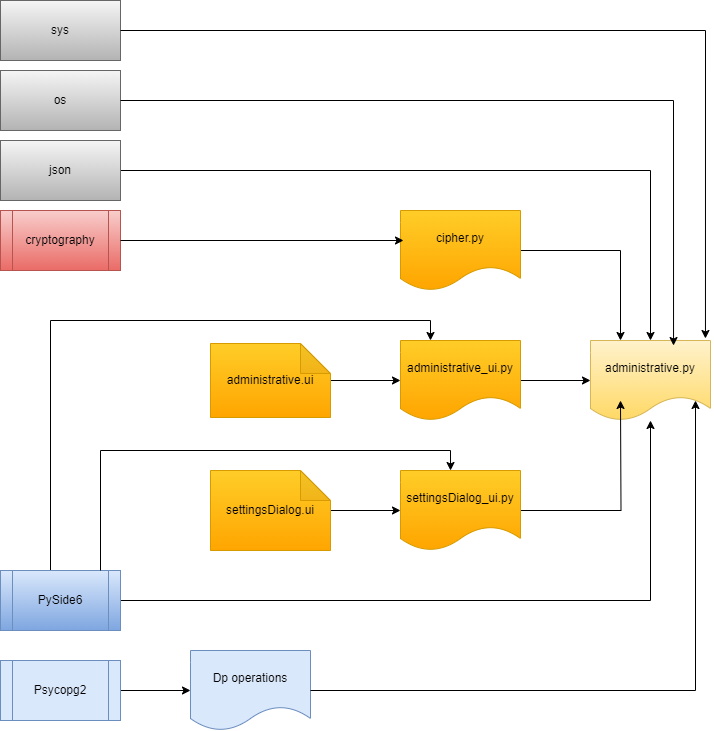

The diagram above was exported from draw.io. Its source (the exported page's mxGraphModel, read from the mxfile embedded in the PNG):
<mxGraphModel dx="1434" dy="956" grid="1" gridSize="10" guides="1" tooltips="1" connect="1" arrows="1" fold="1" page="1" pageScale="1" pageWidth="1169" pageHeight="827" math="0" shadow="0">
  <root>
    <mxCell id="0" />
    <mxCell id="1" parent="0" />
    <mxCell id="2" value="cryptography" style="shape=process;whiteSpace=wrap;html=1;backgroundOutline=1;fillColor=#f8cecc;gradientColor=#ea6b66;strokeColor=#b85450;" parent="1" vertex="1">
      <mxGeometry x="30" y="270" width="120" height="60" as="geometry" />
    </mxCell>
    <mxCell id="3" style="edgeStyle=orthogonalEdgeStyle;rounded=0;orthogonalLoop=1;jettySize=auto;html=1;entryX=0.5;entryY=0;entryDx=0;entryDy=0;" parent="1" source="4" target="5" edge="1">
      <mxGeometry relative="1" as="geometry" />
    </mxCell>
    <mxCell id="4" value="json" style="rounded=0;whiteSpace=wrap;html=1;fillColor=#f5f5f5;gradientColor=#b3b3b3;strokeColor=#666666;" parent="1" vertex="1">
      <mxGeometry x="30" y="200" width="120" height="60" as="geometry" />
    </mxCell>
    <mxCell id="5" value="administrative.py" style="shape=document;whiteSpace=wrap;html=1;boundedLbl=1;fillColor=#fff2cc;strokeColor=#d6b656;gradientColor=#ffd966;" parent="1" vertex="1">
      <mxGeometry x="620" y="400" width="120" height="80" as="geometry" />
    </mxCell>
    <mxCell id="6" style="edgeStyle=orthogonalEdgeStyle;rounded=0;orthogonalLoop=1;jettySize=auto;html=1;" parent="1" source="7" target="5" edge="1">
      <mxGeometry relative="1" as="geometry" />
    </mxCell>
    <mxCell id="7" value="administrative_ui.py" style="shape=document;whiteSpace=wrap;html=1;boundedLbl=1;fillColor=#ffcd28;strokeColor=#d79b00;gradientColor=#ffa500;" parent="1" vertex="1">
      <mxGeometry x="430" y="400" width="120" height="80" as="geometry" />
    </mxCell>
    <mxCell id="8" style="edgeStyle=orthogonalEdgeStyle;rounded=0;orthogonalLoop=1;jettySize=auto;html=1;entryX=0;entryY=0.5;entryDx=0;entryDy=0;" parent="1" source="9" target="7" edge="1">
      <mxGeometry relative="1" as="geometry" />
    </mxCell>
    <mxCell id="9" value="administrative.ui" style="shape=note;whiteSpace=wrap;html=1;backgroundOutline=1;darkOpacity=0.05;fillColor=#ffcd28;gradientColor=#ffa500;strokeColor=#d79b00;direction=east;" parent="1" vertex="1">
      <mxGeometry x="240" y="403" width="120" height="74" as="geometry" />
    </mxCell>
    <mxCell id="10" style="edgeStyle=orthogonalEdgeStyle;rounded=0;orthogonalLoop=1;jettySize=auto;html=1;entryX=0.25;entryY=0;entryDx=0;entryDy=0;" parent="1" source="11" target="5" edge="1">
      <mxGeometry relative="1" as="geometry" />
    </mxCell>
    <mxCell id="11" value="cipher.py" style="shape=document;whiteSpace=wrap;html=1;boundedLbl=1;fillColor=#ffcd28;gradientColor=#ffa500;strokeColor=#d79b00;" parent="1" vertex="1">
      <mxGeometry x="430" y="270" width="120" height="80" as="geometry" />
    </mxCell>
    <mxCell id="12" style="edgeStyle=orthogonalEdgeStyle;rounded=0;orthogonalLoop=1;jettySize=auto;html=1;entryX=0;entryY=0.5;entryDx=0;entryDy=0;" parent="1" source="13" target="15" edge="1">
      <mxGeometry relative="1" as="geometry" />
    </mxCell>
    <mxCell id="13" value="settingsDialog.ui" style="shape=note;whiteSpace=wrap;html=1;backgroundOutline=1;darkOpacity=0.05;fillColor=#ffcd28;gradientColor=#ffa500;strokeColor=#d79b00;direction=east;" parent="1" vertex="1">
      <mxGeometry x="240" y="530" width="120" height="80" as="geometry" />
    </mxCell>
    <mxCell id="14" style="edgeStyle=orthogonalEdgeStyle;rounded=0;orthogonalLoop=1;jettySize=auto;html=1;" parent="1" source="15" edge="1">
      <mxGeometry relative="1" as="geometry">
        <mxPoint x="650" y="460" as="targetPoint" />
      </mxGeometry>
    </mxCell>
    <mxCell id="15" value="settingsDialog_ui.py" style="shape=document;whiteSpace=wrap;html=1;boundedLbl=1;fillColor=#ffcd28;strokeColor=#d79b00;gradientColor=#ffa500;" parent="1" vertex="1">
      <mxGeometry x="430" y="530" width="120" height="80" as="geometry" />
    </mxCell>
    <mxCell id="16" style="edgeStyle=orthogonalEdgeStyle;rounded=0;orthogonalLoop=1;jettySize=auto;html=1;entryX=0.025;entryY=0.375;entryDx=0;entryDy=0;entryPerimeter=0;" parent="1" source="2" target="11" edge="1">
      <mxGeometry relative="1" as="geometry" />
    </mxCell>
    <mxCell id="17" value="os" style="rounded=0;whiteSpace=wrap;html=1;fillColor=#f5f5f5;gradientColor=#b3b3b3;strokeColor=#666666;" parent="1" vertex="1">
      <mxGeometry x="30" y="130" width="120" height="60" as="geometry" />
    </mxCell>
    <mxCell id="18" value="sys" style="rounded=0;whiteSpace=wrap;html=1;fillColor=#f5f5f5;gradientColor=#b3b3b3;strokeColor=#666666;" parent="1" vertex="1">
      <mxGeometry x="30" y="60" width="120" height="60" as="geometry" />
    </mxCell>
    <mxCell id="19" style="edgeStyle=orthogonalEdgeStyle;rounded=0;orthogonalLoop=1;jettySize=auto;html=1;" parent="1" source="21" target="5" edge="1">
      <mxGeometry relative="1" as="geometry" />
    </mxCell>
    <mxCell id="20" style="edgeStyle=orthogonalEdgeStyle;rounded=0;orthogonalLoop=1;jettySize=auto;html=1;entryX=0.25;entryY=0;entryDx=0;entryDy=0;" parent="1" source="21" target="7" edge="1">
      <mxGeometry relative="1" as="geometry">
        <Array as="points">
          <mxPoint x="80" y="380" />
          <mxPoint x="460" y="380" />
        </Array>
      </mxGeometry>
    </mxCell>
    <mxCell id="21" value="PySide6" style="shape=process;whiteSpace=wrap;html=1;backgroundOutline=1;fillColor=#dae8fc;gradientColor=#7ea6e0;strokeColor=#6c8ebf;" parent="1" vertex="1">
      <mxGeometry x="30" y="630" width="120" height="60" as="geometry" />
    </mxCell>
    <mxCell id="22" style="edgeStyle=orthogonalEdgeStyle;rounded=0;orthogonalLoop=1;jettySize=auto;html=1;entryX=0.417;entryY=0;entryDx=0;entryDy=0;entryPerimeter=0;" parent="1" source="21" target="15" edge="1">
      <mxGeometry relative="1" as="geometry">
        <Array as="points">
          <mxPoint x="130" y="510" />
          <mxPoint x="480" y="510" />
        </Array>
      </mxGeometry>
    </mxCell>
    <mxCell id="23" style="edgeStyle=orthogonalEdgeStyle;rounded=0;orthogonalLoop=1;jettySize=auto;html=1;entryX=0.692;entryY=0.063;entryDx=0;entryDy=0;entryPerimeter=0;" parent="1" source="17" target="5" edge="1">
      <mxGeometry relative="1" as="geometry" />
    </mxCell>
    <mxCell id="24" style="edgeStyle=orthogonalEdgeStyle;rounded=0;orthogonalLoop=1;jettySize=auto;html=1;entryX=0.958;entryY=-0.025;entryDx=0;entryDy=0;entryPerimeter=0;" parent="1" source="18" target="5" edge="1">
      <mxGeometry relative="1" as="geometry" />
    </mxCell>
    <mxCell id="XkcmLi7TttV59YY26i9k-26" style="edgeStyle=orthogonalEdgeStyle;rounded=0;orthogonalLoop=1;jettySize=auto;html=1;" edge="1" parent="1" source="XkcmLi7TttV59YY26i9k-24" target="XkcmLi7TttV59YY26i9k-25">
      <mxGeometry relative="1" as="geometry" />
    </mxCell>
    <mxCell id="XkcmLi7TttV59YY26i9k-24" value="Psycopg2" style="shape=process;whiteSpace=wrap;html=1;backgroundOutline=1;fillColor=#dae8fc;strokeColor=#6c8ebf;" vertex="1" parent="1">
      <mxGeometry x="30" y="720" width="120" height="60" as="geometry" />
    </mxCell>
    <mxCell id="XkcmLi7TttV59YY26i9k-25" value="Dp operations" style="shape=document;whiteSpace=wrap;html=1;boundedLbl=1;fillColor=#dae8fc;strokeColor=#6c8ebf;" vertex="1" parent="1">
      <mxGeometry x="220" y="710" width="120" height="80" as="geometry" />
    </mxCell>
    <mxCell id="XkcmLi7TttV59YY26i9k-27" style="edgeStyle=orthogonalEdgeStyle;rounded=0;orthogonalLoop=1;jettySize=auto;html=1;entryX=0.875;entryY=0.75;entryDx=0;entryDy=0;entryPerimeter=0;" edge="1" parent="1" source="XkcmLi7TttV59YY26i9k-25" target="5">
      <mxGeometry relative="1" as="geometry" />
    </mxCell>
  </root>
</mxGraphModel>